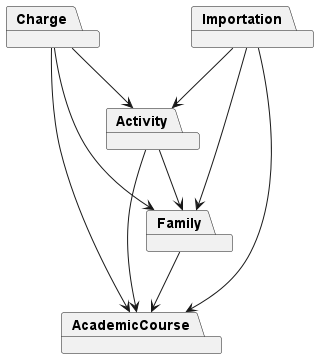

The diagram above was rendered by PlantUML. Its source (embedded in the PNG):
@startuml
package AcademicCourse
package Family
package Activity
package Charge
package Importation

Charge --> Family
Activity --> Family
Activity --> AcademicCourse
Family --> AcademicCourse
Charge --> Activity
Charge --> AcademicCourse
Importation --> Activity
Importation --> Family
Importation --> AcademicCourse
@enduml